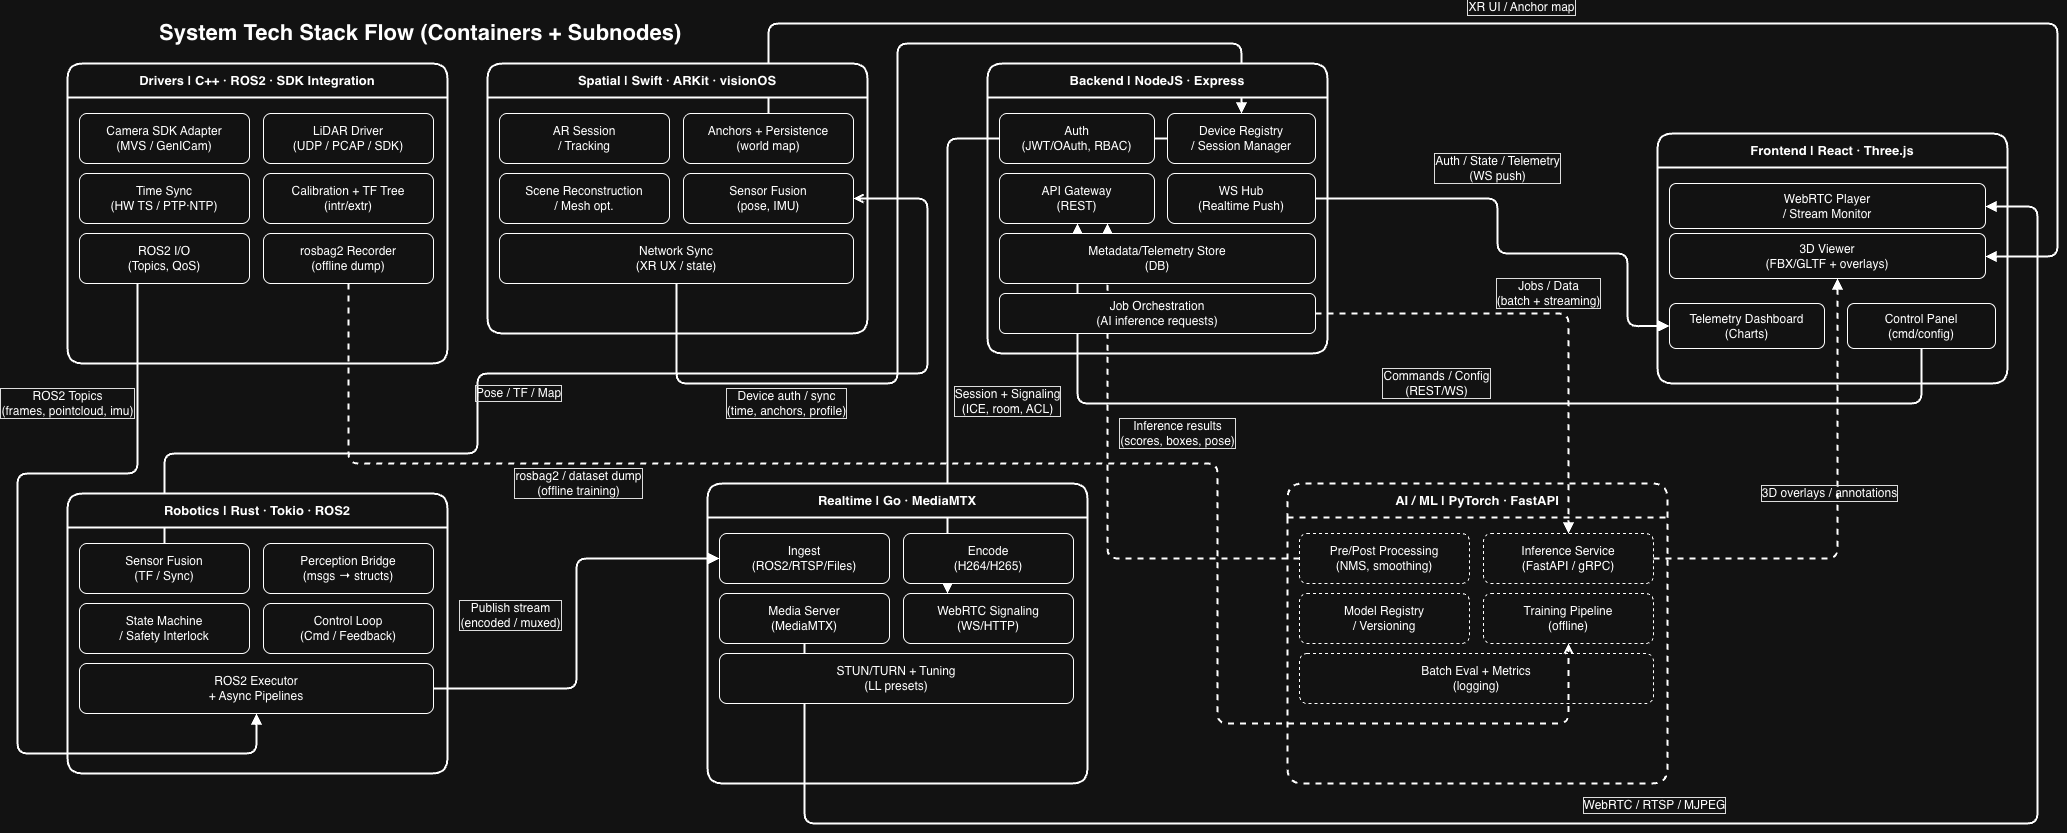

The diagram above was exported from draw.io. Its source (the exported page's mxGraphModel, read from the mxfile embedded in the PNG):
<mxGraphModel dx="4753" dy="2263" grid="1" gridSize="10" guides="1" tooltips="1" connect="1" arrows="1" fold="1" page="1" pageScale="1" pageWidth="1600" pageHeight="900" math="0" shadow="0">
  <root>
    <mxCell id="0" />
    <mxCell id="1" parent="0" />
    <mxCell id="t0" value="System Tech Stack Flow (Containers + Subnodes)" style="text;html=1;strokeColor=none;fillColor=none;fontSize=22;fontStyle=1;labelBackgroundColor=none;" parent="1" vertex="1">
      <mxGeometry x="-1440" y="30" width="1200" height="40" as="geometry" />
    </mxCell>
    <mxCell id="g_drivers" value="Drivers  |  C++ · ROS2 · SDK Integration" style="swimlane;startSize=34;rounded=1;html=1;whiteSpace=wrap;strokeWidth=2;fontSize=13;labelBackgroundColor=none;" parent="1" vertex="1">
      <mxGeometry x="-1530" y="80" width="380" height="300" as="geometry" />
    </mxCell>
    <mxCell id="d1" value="Camera SDK Adapter&#10;(MVS / GenICam)" style="rounded=1;whiteSpace=wrap;html=1;fontSize=12;labelBackgroundColor=none;" parent="g_drivers" vertex="1">
      <mxGeometry x="12" y="50" width="170" height="50" as="geometry" />
    </mxCell>
    <mxCell id="d2" value="LiDAR Driver&#10;(UDP / PCAP / SDK)" style="rounded=1;whiteSpace=wrap;html=1;fontSize=12;labelBackgroundColor=none;" parent="g_drivers" vertex="1">
      <mxGeometry x="196" y="50" width="170" height="50" as="geometry" />
    </mxCell>
    <mxCell id="d3" value="Time Sync&#10;(HW TS / PTP·NTP)" style="rounded=1;whiteSpace=wrap;html=1;fontSize=12;labelBackgroundColor=none;" parent="g_drivers" vertex="1">
      <mxGeometry x="12" y="110" width="170" height="50" as="geometry" />
    </mxCell>
    <mxCell id="d4" value="Calibration + TF Tree&#10;(intr/extr)" style="rounded=1;whiteSpace=wrap;html=1;fontSize=12;labelBackgroundColor=none;" parent="g_drivers" vertex="1">
      <mxGeometry x="196" y="110" width="170" height="50" as="geometry" />
    </mxCell>
    <mxCell id="d5" value="ROS2 I/O&#10;(Topics, QoS)" style="rounded=1;whiteSpace=wrap;html=1;fontSize=12;labelBackgroundColor=none;" parent="g_drivers" vertex="1">
      <mxGeometry x="12" y="170" width="170" height="50" as="geometry" />
    </mxCell>
    <mxCell id="d6" value="rosbag2 Recorder&#10;(offline dump)" style="rounded=1;whiteSpace=wrap;html=1;fontSize=12;labelBackgroundColor=none;" parent="g_drivers" vertex="1">
      <mxGeometry x="196" y="170" width="170" height="50" as="geometry" />
    </mxCell>
    <mxCell id="g_frontend" value="Frontend  |  React · Three.js" style="swimlane;startSize=34;rounded=1;html=1;whiteSpace=wrap;strokeWidth=2;fontSize=13;labelBackgroundColor=none;" parent="1" vertex="1">
      <mxGeometry x="60" y="150" width="350" height="250" as="geometry" />
    </mxCell>
    <mxCell id="f1" value="WebRTC Player&#10;/ Stream Monitor" style="rounded=1;whiteSpace=wrap;html=1;fontSize=12;labelBackgroundColor=none;" parent="g_frontend" vertex="1">
      <mxGeometry x="12" y="50" width="316" height="45" as="geometry" />
    </mxCell>
    <mxCell id="f2" value="3D Viewer&#10;(FBX/GLTF + overlays)" style="rounded=1;whiteSpace=wrap;html=1;fontSize=12;labelBackgroundColor=none;" parent="g_frontend" vertex="1">
      <mxGeometry x="12" y="100" width="316" height="45" as="geometry" />
    </mxCell>
    <mxCell id="f3" value="Telemetry Dashboard&#10;(Charts)" style="rounded=1;whiteSpace=wrap;html=1;fontSize=12;labelBackgroundColor=none;" parent="g_frontend" vertex="1">
      <mxGeometry x="12" y="170" width="155" height="45" as="geometry" />
    </mxCell>
    <mxCell id="f4" value="Control Panel&#10;(cmd/config)" style="rounded=1;whiteSpace=wrap;html=1;fontSize=12;labelBackgroundColor=none;" parent="g_frontend" vertex="1">
      <mxGeometry x="190" y="170" width="148" height="45" as="geometry" />
    </mxCell>
    <mxCell id="g_aiml" value="AI / ML  |  PyTorch · FastAPI" style="swimlane;startSize=34;rounded=1;html=1;whiteSpace=wrap;strokeWidth=2;fontSize=13;dashed=1;labelBackgroundColor=none;" parent="1" vertex="1">
      <mxGeometry x="-310" y="500" width="380" height="300" as="geometry" />
    </mxCell>
    <mxCell id="a1" value="Pre/Post Processing&#10;(NMS, smoothing)" style="rounded=1;whiteSpace=wrap;html=1;fontSize=12;dashed=1;labelBackgroundColor=none;" parent="g_aiml" vertex="1">
      <mxGeometry x="12" y="50" width="170" height="50" as="geometry" />
    </mxCell>
    <mxCell id="a2" value="Inference Service&#10;(FastAPI / gRPC)" style="rounded=1;whiteSpace=wrap;html=1;fontSize=12;dashed=1;labelBackgroundColor=none;" parent="g_aiml" vertex="1">
      <mxGeometry x="196" y="50" width="170" height="50" as="geometry" />
    </mxCell>
    <mxCell id="a3" value="Model Registry&#10;/ Versioning" style="rounded=1;whiteSpace=wrap;html=1;fontSize=12;dashed=1;labelBackgroundColor=none;" parent="g_aiml" vertex="1">
      <mxGeometry x="12" y="110" width="170" height="50" as="geometry" />
    </mxCell>
    <mxCell id="a4" value="Training Pipeline&#10;(offline)" style="rounded=1;whiteSpace=wrap;html=1;fontSize=12;dashed=1;labelBackgroundColor=none;" parent="g_aiml" vertex="1">
      <mxGeometry x="196" y="110" width="170" height="50" as="geometry" />
    </mxCell>
    <mxCell id="a5" value="Batch Eval + Metrics&#10;(logging)" style="rounded=1;whiteSpace=wrap;html=1;fontSize=12;dashed=1;labelBackgroundColor=none;" parent="g_aiml" vertex="1">
      <mxGeometry x="12" y="170" width="354" height="50" as="geometry" />
    </mxCell>
    <mxCell id="e1" value="ROS2 Topics&#10;(frames, pointcloud, imu)" style="edgeStyle=orthogonalEdgeStyle;rounded=1;html=1;endArrow=block;endFill=1;strokeWidth=2;fontSize=12;labelBackgroundColor=none;labelBorderColor=#dddddd;labelPadding=3;fontColor=default;entryX=0.5;entryY=1;entryDx=0;entryDy=0;" parent="1" source="d5" target="r5" edge="1">
      <mxGeometry x="-0.7238" y="-70" relative="1" as="geometry">
        <mxPoint as="offset" />
        <Array as="points">
          <mxPoint x="-1460" y="490" />
          <mxPoint x="-1580" y="490" />
          <mxPoint x="-1580" y="770" />
          <mxPoint x="-1341" y="770" />
        </Array>
      </mxGeometry>
    </mxCell>
    <mxCell id="e2" value="Publish stream&#10;(encoded / muxed)" style="edgeStyle=orthogonalEdgeStyle;rounded=1;html=1;endArrow=block;endFill=1;strokeWidth=2;fontSize=12;labelBackgroundColor=none;labelBorderColor=#dddddd;labelPadding=3;fontColor=default;entryX=0;entryY=0.5;entryDx=0;entryDy=0;" parent="1" source="r5" target="rt1" edge="1">
      <mxGeometry x="-0.1327" y="36" relative="1" as="geometry">
        <mxPoint x="-30" y="-36" as="offset" />
      </mxGeometry>
    </mxCell>
    <mxCell id="e3" value="WebRTC / RTSP / MJPEG" style="edgeStyle=orthogonalEdgeStyle;rounded=1;html=1;endArrow=block;endFill=1;strokeWidth=2;fontSize=12;labelBackgroundColor=none;labelBorderColor=#dddddd;labelPadding=3;fontColor=default;exitX=0.5;exitY=1;exitDx=0;exitDy=0;" parent="1" source="rt3" target="f1" edge="1">
      <mxGeometry relative="1" as="geometry">
        <mxPoint x="-10" y="-18" as="offset" />
        <Array as="points">
          <mxPoint x="-793" y="840" />
          <mxPoint x="440" y="840" />
          <mxPoint x="440" y="223" />
        </Array>
      </mxGeometry>
    </mxCell>
    <mxCell id="e4" value="Commands / Config&#10;(REST/WS)" style="edgeStyle=orthogonalEdgeStyle;rounded=1;html=1;endArrow=block;endFill=1;strokeWidth=2;fontSize=12;labelBackgroundColor=none;labelBorderColor=#dddddd;labelPadding=3;fontColor=default;" parent="1" source="f4" target="b3" edge="1">
      <mxGeometry x="-0.0009" y="-20" relative="1" as="geometry">
        <mxPoint as="offset" />
        <Array as="points">
          <mxPoint x="324" y="420" />
          <mxPoint x="-520" y="420" />
        </Array>
      </mxGeometry>
    </mxCell>
    <mxCell id="e5" value="Auth / State / Telemetry&#10;(WS push)" style="edgeStyle=orthogonalEdgeStyle;rounded=1;html=1;endArrow=block;endFill=1;strokeWidth=2;fontSize=12;labelBackgroundColor=none;labelBorderColor=#dddddd;labelPadding=3;fontColor=default;entryX=0;entryY=0.5;entryDx=0;entryDy=0;" parent="1" source="b4" target="f3" edge="1">
      <mxGeometry x="-0.228" y="-35" relative="1" as="geometry">
        <mxPoint x="35" y="-35" as="offset" />
        <Array as="points">
          <mxPoint x="-100" y="215" />
          <mxPoint x="-100" y="270" />
          <mxPoint x="30" y="270" />
          <mxPoint x="30" y="343" />
        </Array>
      </mxGeometry>
    </mxCell>
    <mxCell id="e6" value="Session + Signaling&#10;(ICE, room, ACL)" style="edgeStyle=orthogonalEdgeStyle;rounded=1;html=1;endArrow=block;endFill=1;strokeWidth=2;fontSize=12;labelBackgroundColor=none;labelBorderColor=#dddddd;labelPadding=3;fontColor=default;" parent="1" source="b2" target="rt4" edge="1">
      <mxGeometry x="0.437" y="60" relative="1" as="geometry">
        <mxPoint as="offset" />
        <Array as="points">
          <mxPoint x="-650" y="155" />
        </Array>
      </mxGeometry>
    </mxCell>
    <mxCell id="e7" value="Jobs / Data&#10;(batch + streaming)" style="edgeStyle=orthogonalEdgeStyle;rounded=1;html=1;endArrow=block;endFill=1;strokeWidth=2;fontSize=12;dashed=1;labelBackgroundColor=none;labelBorderColor=#dddddd;labelPadding=3;fontColor=default;" parent="1" source="b6" target="a2" edge="1">
      <mxGeometry x="-0.019" y="20" relative="1" as="geometry">
        <mxPoint as="offset" />
      </mxGeometry>
    </mxCell>
    <mxCell id="e8" value="Inference results&#10;(scores, boxes, pose)" style="edgeStyle=orthogonalEdgeStyle;rounded=1;html=1;endArrow=block;endFill=1;strokeWidth=2;fontSize=12;dashed=1;labelBackgroundColor=none;labelBorderColor=#dddddd;labelPadding=3;fontColor=default;" parent="1" source="a1" target="b3" edge="1">
      <mxGeometry x="0.203" y="-70" relative="1" as="geometry">
        <mxPoint as="offset" />
        <Array as="points">
          <mxPoint x="-490" y="575" />
        </Array>
      </mxGeometry>
    </mxCell>
    <mxCell id="e9" value="3D overlays / annotations" style="edgeStyle=orthogonalEdgeStyle;rounded=1;html=1;endArrow=block;endFill=1;strokeWidth=2;fontSize=12;dashed=1;labelBackgroundColor=none;labelBorderColor=#dddddd;labelPadding=3;fontColor=default;" parent="1" source="a2" target="f2" edge="1">
      <mxGeometry relative="1" as="geometry">
        <mxPoint x="-8" y="-16" as="offset" />
        <Array as="points">
          <mxPoint x="240" y="575" />
        </Array>
      </mxGeometry>
    </mxCell>
    <mxCell id="e10" value="rosbag2 / dataset dump&#10;(offline training)" style="edgeStyle=orthogonalEdgeStyle;rounded=1;html=1;endArrow=open;endFill=0;strokeWidth=2;fontSize=12;dashed=1;labelBackgroundColor=none;labelBorderColor=#dddddd;labelPadding=3;fontColor=default;entryX=0.5;entryY=1;entryDx=0;entryDy=0;" parent="1" source="d6" target="a4" edge="1">
      <mxGeometry x="-0.5299" y="-20" relative="1" as="geometry">
        <mxPoint as="offset" />
        <Array as="points">
          <mxPoint x="-1249" y="480" />
          <mxPoint x="-380" y="480" />
          <mxPoint x="-380" y="740" />
          <mxPoint x="-29" y="740" />
        </Array>
      </mxGeometry>
    </mxCell>
    <mxCell id="e11" value="XR UI / Anchor map" style="edgeStyle=orthogonalEdgeStyle;rounded=1;html=1;endArrow=block;endFill=1;strokeWidth=2;fontSize=12;labelBackgroundColor=none;labelBorderColor=#dddddd;labelPadding=3;fontColor=default;" parent="1" source="s2" target="f2" edge="1">
      <mxGeometry relative="1" as="geometry">
        <mxPoint y="-16" as="offset" />
        <Array as="points">
          <mxPoint x="-829" y="40" />
          <mxPoint x="460" y="40" />
          <mxPoint x="460" y="273" />
        </Array>
      </mxGeometry>
    </mxCell>
    <mxCell id="e12" value="Device auth / sync&#10;(time, anchors, profile)" style="edgeStyle=orthogonalEdgeStyle;rounded=1;html=1;endArrow=block;endFill=1;strokeWidth=2;fontSize=12;labelBackgroundColor=none;labelBorderColor=#dddddd;labelPadding=3;fontColor=default;entryX=0.5;entryY=0;entryDx=0;entryDy=0;" parent="1" source="s5" target="b2" edge="1">
      <mxGeometry x="-0.6074" y="-20" relative="1" as="geometry">
        <mxPoint as="offset" />
        <Array as="points">
          <mxPoint x="-921" y="400" />
          <mxPoint x="-700" y="400" />
          <mxPoint x="-700" y="60" />
          <mxPoint x="-356" y="60" />
        </Array>
      </mxGeometry>
    </mxCell>
    <mxCell id="e13" value="Pose / TF / Map" style="edgeStyle=orthogonalEdgeStyle;rounded=1;html=1;endArrow=open;endFill=0;strokeWidth=2;fontSize=12;labelBackgroundColor=none;labelBorderColor=#dddddd;labelPadding=3;fontColor=default;exitX=0.5;exitY=0;exitDx=0;exitDy=0;" parent="1" source="r1" target="s4" edge="1">
      <mxGeometry x="-0.1151" y="-20" relative="1" as="geometry">
        <mxPoint x="1" as="offset" />
        <Array as="points">
          <mxPoint x="-1433" y="470" />
          <mxPoint x="-1120" y="470" />
          <mxPoint x="-1120" y="390" />
          <mxPoint x="-670" y="390" />
          <mxPoint x="-670" y="215" />
        </Array>
      </mxGeometry>
    </mxCell>
    <mxCell id="g_backend" value="Backend  |  NodeJS · Express" style="swimlane;startSize=34;rounded=1;html=1;whiteSpace=wrap;strokeWidth=2;fontSize=13;labelBackgroundColor=none;" parent="1" vertex="1">
      <mxGeometry x="-610" y="80" width="340" height="290" as="geometry" />
    </mxCell>
    <mxCell id="b1" value="Auth&#10;(JWT/OAuth, RBAC)" style="rounded=1;whiteSpace=wrap;html=1;fontSize=12;labelBackgroundColor=none;" parent="g_backend" vertex="1">
      <mxGeometry x="12" y="50" width="155" height="50" as="geometry" />
    </mxCell>
    <mxCell id="b2" value="Device Registry&#10;/ Session Manager" style="rounded=1;whiteSpace=wrap;html=1;fontSize=12;labelBackgroundColor=none;" parent="g_backend" vertex="1">
      <mxGeometry x="180" y="50" width="148" height="50" as="geometry" />
    </mxCell>
    <mxCell id="b3" value="API Gateway&#10;(REST)" style="rounded=1;whiteSpace=wrap;html=1;fontSize=12;labelBackgroundColor=none;" parent="g_backend" vertex="1">
      <mxGeometry x="12" y="110" width="155" height="50" as="geometry" />
    </mxCell>
    <mxCell id="b4" value="WS Hub&#10;(Realtime Push)" style="rounded=1;whiteSpace=wrap;html=1;fontSize=12;labelBackgroundColor=none;" parent="g_backend" vertex="1">
      <mxGeometry x="180" y="110" width="148" height="50" as="geometry" />
    </mxCell>
    <mxCell id="b5" value="Metadata/Telemetry Store&#10;(DB)" style="rounded=1;whiteSpace=wrap;html=1;fontSize=12;labelBackgroundColor=none;" parent="g_backend" vertex="1">
      <mxGeometry x="12" y="170" width="316" height="50" as="geometry" />
    </mxCell>
    <mxCell id="b6" value="Job Orchestration&#10;(AI inference requests)" style="rounded=1;whiteSpace=wrap;html=1;fontSize=12;labelBackgroundColor=none;" parent="g_backend" vertex="1">
      <mxGeometry x="12" y="230" width="316" height="40" as="geometry" />
    </mxCell>
    <mxCell id="g_robotics" value="Robotics  |  Rust · Tokio · ROS2" style="swimlane;startSize=34;rounded=1;html=1;whiteSpace=wrap;strokeWidth=2;fontSize=13;labelBackgroundColor=none;" parent="1" vertex="1">
      <mxGeometry x="-1530" y="510" width="380" height="280" as="geometry" />
    </mxCell>
    <mxCell id="r1" value="Sensor Fusion&#10;(TF / Sync)" style="rounded=1;whiteSpace=wrap;html=1;fontSize=12;labelBackgroundColor=none;" parent="g_robotics" vertex="1">
      <mxGeometry x="12" y="50" width="170" height="50" as="geometry" />
    </mxCell>
    <mxCell id="r2" value="Perception Bridge&#10;(msgs → structs)" style="rounded=1;whiteSpace=wrap;html=1;fontSize=12;labelBackgroundColor=none;" parent="g_robotics" vertex="1">
      <mxGeometry x="196" y="50" width="170" height="50" as="geometry" />
    </mxCell>
    <mxCell id="r3" value="State Machine&#10;/ Safety Interlock" style="rounded=1;whiteSpace=wrap;html=1;fontSize=12;labelBackgroundColor=none;" parent="g_robotics" vertex="1">
      <mxGeometry x="12" y="110" width="170" height="50" as="geometry" />
    </mxCell>
    <mxCell id="r4" value="Control Loop&#10;(Cmd / Feedback)" style="rounded=1;whiteSpace=wrap;html=1;fontSize=12;labelBackgroundColor=none;" parent="g_robotics" vertex="1">
      <mxGeometry x="196" y="110" width="170" height="50" as="geometry" />
    </mxCell>
    <mxCell id="r5" value="ROS2 Executor&#10;+ Async Pipelines" style="rounded=1;whiteSpace=wrap;html=1;fontSize=12;labelBackgroundColor=none;" parent="g_robotics" vertex="1">
      <mxGeometry x="12" y="170" width="354" height="50" as="geometry" />
    </mxCell>
    <mxCell id="g_realtime" value="Realtime  |  Go · MediaMTX" style="swimlane;startSize=34;rounded=1;html=1;whiteSpace=wrap;strokeWidth=2;fontSize=13;labelBackgroundColor=none;" parent="1" vertex="1">
      <mxGeometry x="-890" y="500" width="380" height="300" as="geometry" />
    </mxCell>
    <mxCell id="rt1" value="Ingest&#10;(ROS2/RTSP/Files)" style="rounded=1;whiteSpace=wrap;html=1;fontSize=12;labelBackgroundColor=none;" parent="g_realtime" vertex="1">
      <mxGeometry x="12" y="50" width="170" height="50" as="geometry" />
    </mxCell>
    <mxCell id="rt2" value="Encode&#10;(H264/H265)" style="rounded=1;whiteSpace=wrap;html=1;fontSize=12;labelBackgroundColor=none;" parent="g_realtime" vertex="1">
      <mxGeometry x="196" y="50" width="170" height="50" as="geometry" />
    </mxCell>
    <mxCell id="rt3" value="Media Server&#10;(MediaMTX)" style="rounded=1;whiteSpace=wrap;html=1;fontSize=12;labelBackgroundColor=none;" parent="g_realtime" vertex="1">
      <mxGeometry x="12" y="110" width="170" height="50" as="geometry" />
    </mxCell>
    <mxCell id="rt4" value="WebRTC Signaling&#10;(WS/HTTP)" style="rounded=1;whiteSpace=wrap;html=1;fontSize=12;labelBackgroundColor=none;" parent="g_realtime" vertex="1">
      <mxGeometry x="196" y="110" width="170" height="50" as="geometry" />
    </mxCell>
    <mxCell id="rt5" value="STUN/TURN + Tuning&#10;(LL presets)" style="rounded=1;whiteSpace=wrap;html=1;fontSize=12;labelBackgroundColor=none;" parent="g_realtime" vertex="1">
      <mxGeometry x="12" y="170" width="354" height="50" as="geometry" />
    </mxCell>
    <mxCell id="g_spatial" value="Spatial  |  Swift · ARKit · visionOS" style="swimlane;startSize=34;rounded=1;html=1;whiteSpace=wrap;strokeWidth=2;fontSize=13;labelBackgroundColor=none;" parent="1" vertex="1">
      <mxGeometry x="-1110" y="80" width="380" height="270" as="geometry" />
    </mxCell>
    <mxCell id="s1" value="AR Session&#10;/ Tracking" style="rounded=1;whiteSpace=wrap;html=1;fontSize=12;labelBackgroundColor=none;" parent="g_spatial" vertex="1">
      <mxGeometry x="12" y="50" width="170" height="50" as="geometry" />
    </mxCell>
    <mxCell id="s2" value="Anchors + Persistence&#10;(world map)" style="rounded=1;whiteSpace=wrap;html=1;fontSize=12;labelBackgroundColor=none;" parent="g_spatial" vertex="1">
      <mxGeometry x="196" y="50" width="170" height="50" as="geometry" />
    </mxCell>
    <mxCell id="s3" value="Scene Reconstruction&#10;/ Mesh opt." style="rounded=1;whiteSpace=wrap;html=1;fontSize=12;labelBackgroundColor=none;" parent="g_spatial" vertex="1">
      <mxGeometry x="12" y="110" width="170" height="50" as="geometry" />
    </mxCell>
    <mxCell id="s4" value="Sensor Fusion&#10;(pose, IMU)" style="rounded=1;whiteSpace=wrap;html=1;fontSize=12;labelBackgroundColor=none;" parent="g_spatial" vertex="1">
      <mxGeometry x="196" y="110" width="170" height="50" as="geometry" />
    </mxCell>
    <mxCell id="s5" value="Network Sync&#10;(XR UX / state)" style="rounded=1;whiteSpace=wrap;html=1;fontSize=12;labelBackgroundColor=none;" parent="g_spatial" vertex="1">
      <mxGeometry x="12" y="170" width="354" height="50" as="geometry" />
    </mxCell>
  </root>
</mxGraphModel>